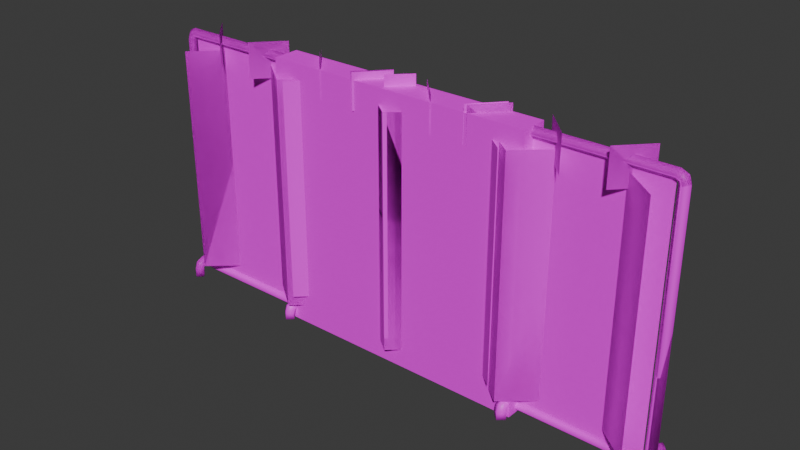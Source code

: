 # Source: curtains.blend  (saved by Blender 4.2.66; exported with 4.5.12 LTS)
import bpy
from mathutils import Matrix  # noqa: F401  (used for matrix-valued properties, if any)

bpy.ops.wm.read_factory_settings(use_empty=True)
scene = bpy.context.scene
scene.name = 'Scene'

# ---- images (referenced by path relative to the original .blend; pixels are not part of the script)
import os
ASSET_DIR = os.environ.get("B2B_ASSET_DIR", "")  # directory of the original .blend (textures are referenced by path, not embedded)
HERE = os.path.dirname(os.path.abspath(__file__))  # packed textures are extracted next to this script under _unpacked/

def load_image(name, relpath, width, height, colorspace="sRGB"):
    """Load a texture the original file referenced (path relative to the .blend, or extracted next to this script)."""
    p = next((c for c in (os.path.join(HERE, relpath), os.path.join(ASSET_DIR, relpath)) if relpath and os.path.exists(c)), "")
    if p:
        img = bpy.data.images.load(p, check_existing=True)
        img.name = name
    else:  # same state as the original file: an image datablock whose file is absent (Cycles renders it pink)
        img = bpy.data.images.new(name, width, height)
        img.source = "FILE"
        img.filepath = "//" + (relpath or name)
    img.colorspace_settings.name = colorspace
    return img
img_sheettex_png = load_image('SheetTex.png', 'SheetTex.png', 1024, 1024, 'sRGB')
img_metaltex02_png = load_image('metalTex02.png', 'metalTex02.png', 1024, 1024, 'sRGB')
img_chainlinktex00_png = load_image('ChainlinkTex00.png', 'ChainlinkTex00.png', 1024, 1024, 'sRGB')
img_chainlinktex_png = load_image('ChainlinkTex.png', 'ChainlinkTex.png', 1024, 1024, 'sRGB')
img_chainlinktex01_png = load_image('ChainlinkTex01.png', 'ChainlinkTex01.png', 1024, 1024, 'sRGB')
img_potstex_png = load_image('potsTex.png', 'potsTex.png', 1024, 1024, 'sRGB')

# ---- materials (node trees are filled in below, after node groups)
mat_sheet = bpy.data.materials.new('sheet')
mat_sheet.alpha_threshold = 0.0
mat_sheet.use_transparent_shadow = False
mat_sheet.roughness = 0.5
mat_sheet.line_color = (0.0, 0.0, 0.0, 1.0)
mat_rod = bpy.data.materials.new('rod')
mat_rod.use_transparent_shadow = False
mat_link = bpy.data.materials.new('link')
mat_link.use_transparent_shadow = False
mat_chainlink = bpy.data.materials.new('chainlink')
mat_chain = bpy.data.materials.new('chain')
mat_chain.use_transparent_shadow = False
mat_material = bpy.data.materials.new('Material')

# ---- material node trees
mat_sheet.use_nodes = True; mat_sheet.node_tree.nodes.clear()
_N = mat_sheet.node_tree.nodes; _L = mat_sheet.node_tree.links
n0 = _N.new('ShaderNodeOutputMaterial'); n0.name = 'Material Output'; n0.location = (300, 300)
n1 = _N.new('ShaderNodeBsdfPrincipled'); n1.name = 'Principled BSDF'; n1.location = (10, 300)
n1.inputs[3].default_value = 1.45
n2 = _N.new('ShaderNodeTexImage'); n2.name = 'Image Texture'; n2.location = (-280, 271)
n2.image = img_sheettex_png
_L.new(n1.outputs[0], n0.inputs[0])
_L.new(n2.outputs[0], n1.inputs[0])
n0.is_active_output = True
mat_rod.use_nodes = True; mat_rod.node_tree.nodes.clear()
_N = mat_rod.node_tree.nodes; _L = mat_rod.node_tree.links
n0 = _N.new('ShaderNodeBsdfPrincipled'); n0.name = 'Principled BSDF'; n0.location = (10, 300)
n1 = _N.new('ShaderNodeOutputMaterial'); n1.name = 'Material Output'; n1.location = (300, 300)
n2 = _N.new('ShaderNodeTexImage'); n2.name = 'Image Texture'; n2.location = (-280, 271)
n2.image = img_metaltex02_png
_L.new(n0.outputs[0], n1.inputs[0])
_L.new(n2.outputs[0], n0.inputs[0])
n1.is_active_output = True
mat_link.use_nodes = True; mat_link.node_tree.nodes.clear()
_N = mat_link.node_tree.nodes; _L = mat_link.node_tree.links
n0 = _N.new('ShaderNodeBsdfPrincipled'); n0.name = 'Principled BSDF'; n0.location = (10, 300)
n1 = _N.new('ShaderNodeOutputMaterial'); n1.name = 'Material Output'; n1.location = (300, 300)
n2 = _N.new('ShaderNodeTexImage'); n2.name = 'Image Texture'; n2.location = (-280, 271)
n2.image = img_chainlinktex00_png
_L.new(n0.outputs[0], n1.inputs[0])
_L.new(n2.outputs[0], n0.inputs[0])
n1.is_active_output = True
mat_chainlink.use_nodes = True; mat_chainlink.node_tree.nodes.clear()
_N = mat_chainlink.node_tree.nodes; _L = mat_chainlink.node_tree.links
n0 = _N.new('ShaderNodeBsdfPrincipled'); n0.name = 'Principled BSDF'; n0.location = (10, 300)
n0.inputs[2].default_value = 1.0
n0.inputs[13].default_value = 0.0
n1 = _N.new('ShaderNodeOutputMaterial'); n1.name = 'Material Output'; n1.location = (300, 300)
n2 = _N.new('ShaderNodeTexImage'); n2.name = 'Image Texture'; n2.location = (-280, 271)
n2.image = img_chainlinktex_png
_L.new(n0.outputs[0], n1.inputs[0])
_L.new(n2.outputs[0], n0.inputs[0])
n1.is_active_output = True
mat_chain.use_nodes = True; mat_chain.node_tree.nodes.clear()
_N = mat_chain.node_tree.nodes; _L = mat_chain.node_tree.links
n0 = _N.new('ShaderNodeBsdfPrincipled'); n0.name = 'Principled BSDF'; n0.location = (10, 300)
n0.inputs[2].default_value = 1.0
n0.inputs[13].default_value = 0.0
n1 = _N.new('ShaderNodeOutputMaterial'); n1.name = 'Material Output'; n1.location = (300, 300)
n2 = _N.new('ShaderNodeTexImage'); n2.name = 'Image Texture'; n2.location = (-280, 271)
n2.image = img_chainlinktex01_png
_L.new(n0.outputs[0], n1.inputs[0])
_L.new(n2.outputs[0], n0.inputs[0])
n1.is_active_output = True
mat_material.use_nodes = True; mat_material.node_tree.nodes.clear()
_N = mat_material.node_tree.nodes; _L = mat_material.node_tree.links
n0 = _N.new('ShaderNodeBsdfPrincipled'); n0.name = 'Principled BSDF'; n0.location = (10, 300)
n0.inputs[2].default_value = 1.0
n0.inputs[13].default_value = 0.0
n1 = _N.new('ShaderNodeOutputMaterial'); n1.name = 'Material Output'; n1.location = (300, 300)
n2 = _N.new('ShaderNodeTexImage'); n2.name = 'Image Texture'; n2.location = (-280, 280)
n2.image = img_potstex_png
_L.new(n0.outputs[0], n1.inputs[0])
_L.new(n2.outputs[0], n0.inputs[0])
n1.is_active_output = True

# ---- world
world_world = bpy.data.worlds.new('World'); scene.world = world_world
world_world.use_nodes = True; world_world.node_tree.nodes.clear()
_N = world_world.node_tree.nodes; _L = world_world.node_tree.links
n0 = _N.new('ShaderNodeOutputWorld'); n0.name = 'World Output'; n0.location = (300, 300)
n1 = _N.new('ShaderNodeBackground'); n1.name = 'Background'; n1.location = (10, 300)
n1.inputs[0].default_value = (0.05088, 0.05088, 0.05088, 1.0)
_L.new(n1.outputs[0], n0.inputs[0])
n0.is_active_output = True
world_world.color = (0.05088, 0.05088, 0.05088)
world_world.use_sun_shadow = False
world_world.sun_shadow_jitter_overblur = 0.0

# ---- meshes
me_curtain = bpy.data.meshes.new('curtain')
me_curtain.from_pydata([(-0.8696, 0.2244, 0.1708), (-0.8696, 1.879, 0.1708), (-1.248e-05, 0.2244, 0.1708), (-1.248e-05, 1.879, 0.1708), (-0.4348, 1.908, -0.1694), (-0.4348, 0.2525, -0.1694), (-0.9051, 1.915, 0.0006993), (-0.9419, 1.947, -0.04141), (-0.9419, 1.947, 0.04281), (-0.9737, 1.974, 0.0006996), (0.9088, 0.09391, 0.0006994), (0.5694, 1.792, 0.1011), (0.7479, 1.792, -0.09966), (0.5694, 2.054, 0.1011), (0.7479, 2.054, -0.09966), (-0.127, 2.054, -0.09115), (-0.3055, 2.054, 0.1096), (-0.127, 1.792, -0.09115), (-0.3055, 1.792, 0.1096), (0.9736, 1.974, 0.0006996), (0.9418, 1.947, 0.04281), (0.9418, 1.947, -0.04141), (0.905, 1.915, 0.0006993), (-4.142e-05, 1.919, 0.0006995), (-0.001356, 1.958, 0.04281), (-0.9089, 0.09391, 0.0006994), (-0.001356, 1.958, -0.04141), (-0.9535, 0.09391, 0.04281), (-4.142e-05, 1.999, 0.0006995), (-0.9535, 0.09391, -0.04141), (-0.9981, 0.09391, 0.0006995), (-0.9915, 1.921, 0.0006996), (-0.9089, 1.909, 0.0006993), (-0.9521, 1.912, 0.04281), (-0.9521, 1.912, -0.04141), (-0.9173, 1.999, 0.0006996), (-0.9062, 1.96, -0.04141), (-0.9, 1.92, 0.0006993), (-0.9061, 1.96, 0.04281), (0.9534, 0.09391, 0.04281), (0.9534, 0.09391, -0.04141), (0.9981, 0.09391, 0.0006995), (0.9914, 1.921, 0.0006996), (0.9088, 1.909, 0.0006993), (0.952, 1.912, 0.04281), (0.952, 1.912, -0.04141), (0.9172, 1.999, 0.0006996), (0.9062, 1.96, -0.04141), (0.8999, 1.92, 0.0006993), (0.906, 1.96, 0.04281), (-0.5864, 1.792, 0.1011), (-0.7649, 1.792, -0.09966), (-0.5864, 2.054, 0.1011), (-0.7649, 2.054, -0.09966), (0.3152, 1.792, 0.1011), (0.1367, 1.792, -0.09966), (0.3152, 2.054, 0.1011), (0.1367, 2.054, -0.09966), (0.9067, 0.08049, 0.1245), (1.001, 0.08049, 0.1245), (0.9539, 0.1092, 0.1562), (0.9539, 0.0003638, 0.09151), (1.001, 0.09351, -0.08797), (0.9539, 0.05168, -0.08189), (0.9067, 0.09351, -0.08815), (0.9539, 0.1354, -0.09915), (0.9539, 0.0464, 0.0877), (0.9067, 0.08049, -0.1238), (0.9067, 0.04362, -0.134), (1.001, 0.08049, -0.1238), (1.001, 0.04384, -0.134), (0.9539, 0.04002, -0.09081), (0.9539, 0.0536, -0.1766), (0.9539, 0.0003638, -0.1766), (0.9539, 0.0464, -0.087), (0.9539, 0.0003638, -0.09081), (0.9539, 0.0003638, 0.1773), (0.9539, 0.0536, 0.1773), (0.9539, 0.04002, 0.09151), (1.001, 0.04384, 0.1347), (0.9067, 0.04362, 0.1347), (0.9539, 0.1354, 0.09985), (0.9067, 0.09351, 0.08885), (0.9539, 0.05168, 0.08259), (1.001, 0.09351, 0.08867), (0.9539, 0.1092, -0.1555), (0.9067, 0.0003638, 0.1349), (1.001, 0.0003638, 0.1349), (0.9067, 0.0003638, -0.1342), (1.001, 0.0003638, -0.1342), (-0.9067, 0.08049, 0.1245), (-1.001, 0.08049, 0.1245), (-0.9539, 0.1092, 0.1562), (-0.9539, 0.0003638, 0.09151), (-1.001, 0.09351, -0.08797), (-0.9539, 0.05168, -0.08189), (-0.9067, 0.09351, -0.08815), (-0.9539, 0.1354, -0.09915), (-0.9539, 0.0464, 0.0877), (-0.9067, 0.08049, -0.1238), (-0.9067, 0.04362, -0.134), (-1.001, 0.08049, -0.1238), (-1.001, 0.04384, -0.134), (-0.9539, 0.04002, -0.09081), (-0.9539, 0.0536, -0.1766), (-0.9539, 0.0003638, -0.1766), (-0.9539, 0.0464, -0.087), (-0.9539, 0.0003638, -0.09081), (-0.9539, 0.0003638, 0.1773), (-0.9539, 0.0536, 0.1773), (-0.9539, 0.04002, 0.09151), (-1.001, 0.04384, 0.1347), (-0.9067, 0.04362, 0.1347), (-0.9539, 0.1354, 0.09985), (-0.9067, 0.09351, 0.08885), (-0.9539, 0.05168, 0.08259), (-1.001, 0.09351, 0.08867), (-0.9539, 0.1092, -0.1555), (-0.9067, 0.0003638, 0.1349), (-1.001, 0.0003638, 0.1349), (-0.9067, 0.0003638, -0.1342), (-1.001, 0.0003638, -0.1342), (0.8696, 0.2244, 0.1708), (0.8696, 1.879, 0.1708), (0.4348, 1.908, -0.1694), (0.4348, 0.2525, -0.1694)], [], [(20, 19, 46, 49), (22, 43, 44, 20), (26, 36, 35, 28), (22, 48, 47, 21), (6, 37, 38, 8), (12, 11, 13, 14), (17, 18, 16, 15), (10, 40, 41, 39), (21, 19, 42, 45), (39, 41, 42, 44), (22, 21, 45, 43), (26, 28, 46, 47), (6, 8, 33, 32), (7, 34, 31, 9), (27, 33, 31, 30), (6, 32, 34, 7), (25, 27, 30, 29), (22, 20, 49, 48), (8, 38, 35, 9), (6, 7, 36, 37), (31, 33, 8, 9), (32, 33, 27, 25), (34, 32, 25, 29), (31, 34, 29, 30), (35, 36, 7, 9), (37, 36, 26, 23), (38, 37, 23, 24), (35, 38, 24, 28), (42, 19, 20, 44), (43, 10, 39, 44), (45, 40, 10, 43), (42, 41, 40, 45), (46, 19, 21, 47), (48, 23, 26, 47), (49, 24, 23, 48), (46, 28, 24, 49), (51, 50, 52, 53), (55, 54, 56, 57), (87, 79, 77, 76), (58, 80, 77, 60), (61, 87, 76, 86), (81, 84, 62, 65), (66, 58, 82, 83), (83, 82, 64, 63), (66, 59, 79, 78), (66, 78, 80, 58), (59, 84, 81, 60), (62, 84, 83, 63), (72, 85, 69, 70), (68, 88, 75, 71), (74, 69, 62, 63), (74, 67, 68, 71), (66, 83, 84, 59), (72, 73, 88, 68), (114, 96, 97, 113), (65, 85, 67, 64), (71, 75, 89, 70), (75, 88, 73, 89), (77, 79, 59, 60), (81, 82, 58, 60), (74, 63, 64, 67), (89, 73, 72, 70), (67, 85, 72, 68), (74, 71, 70, 69), (69, 85, 65, 62), (77, 80, 86, 76), (80, 78, 61, 86), (78, 79, 87, 61), (119, 108, 109, 111), (90, 92, 109, 112), (93, 118, 108, 119), (113, 97, 94, 116), (98, 115, 114, 90), (115, 95, 96, 114), (98, 110, 111, 91), (98, 90, 112, 110), (91, 92, 113, 116), (94, 95, 115, 116), (104, 102, 101, 117), (100, 103, 107, 120), (106, 95, 94, 101), (106, 103, 100, 99), (98, 91, 116, 115), (104, 100, 120, 105), (97, 96, 99, 117), (103, 102, 121, 107), (107, 121, 105, 120), (109, 92, 91, 111), (113, 92, 90, 114), (106, 99, 96, 95), (121, 102, 104, 105), (99, 100, 104, 117), (106, 101, 102, 103), (101, 94, 97, 117), (109, 108, 118, 112), (112, 118, 93, 110), (110, 93, 119, 111), (81, 65, 64, 82), (4, 1, 0, 5), (2, 3, 4, 5), (125, 122, 123, 124), (3, 2, 125, 124)])
me_curtain.polygons.foreach_set('use_smooth', [1, 1, 1, 1, 1, 0, 0, 1, 1, 1, 1, 1, 1, 1, 1, 1, 1, 1, 1, 1, 1, 1, 1, 1, 1, 1, 1, 1, 1, 1, 1, 1, 1, 1, 1, 1, 0, 0, 1, 1, 1, 1, 1, 1, 1, 1, 1, 1, 1, 1, 1, 1, 1, 1, 1, 1, 1, 1, 1, 1, 1, 1, 1, 1, 1, 1, 1, 1, 1, 1, 1, 1, 1, 1, 1, 1, 1, 1, 1, 1, 1, 1, 1, 1, 1, 1, 1, 1, 1, 1, 1, 1, 1, 1, 1, 1, 1, 1, 0, 0, 0, 0])
me_curtain.polygons.foreach_set('material_index', [1, 1, 1, 1, 1, 2, 2, 1, 1, 1, 1, 1, 1, 1, 1, 1, 1, 1, 1, 1, 1, 1, 1, 1, 1, 1, 1, 1, 1, 1, 1, 1, 1, 1, 1, 1, 2, 2, 1, 1, 1, 1, 1, 1, 1, 1, 1, 1, 1, 1, 1, 1, 1, 1, 1, 1, 1, 1, 1, 1, 1, 1, 1, 1, 1, 1, 1, 1, 1, 1, 1, 1, 1, 1, 1, 1, 1, 1, 1, 1, 1, 1, 1, 1, 1, 1, 1, 1, 1, 1, 1, 1, 1, 1, 1, 1, 1, 1, 0, 0, 0, 0])
_uv = me_curtain.uv_layers.new(name='UVMap')
_uv.uv.foreach_set('vector', [0.3446, -0.4954, 0.4903, -0.4954, 0.4903, -0.4516, 0.3232, -0.458, 0.1198, -0.4942, 0.1175, -0.5036, 0.3198, -0.5327, 0.3446, -0.4954, 0.6849, 0.5012, 0.6572, 1.458, 0.4903, 1.451, 0.4903, 0.4998, 0.8608, -0.4941, 0.8607, -0.4851, 0.6572, -0.4581, 0.636, -0.4954, 0.1197, 1.494, 0.1198, 1.485, 0.3231, 1.458, 0.3446, 1.495, 0.0001, 0.9999, 9.96e-05, 0.0001, 0.9999, 0.0001005, 0.9999, 0.9999, 0.0001, 0.9999, 9.96e-05, 0.0001, 0.9999, 0.0001005, 0.9999, 0.9999, 0.3557, 0.1951, 0.3557, 0.1352, 0.5305, 0.1352, 0.5305, 0.1951, 0.636, -0.4954, 0.4903, -0.4954, 0.4903, -0.5386, 0.6611, -0.5329, 0.2938, -2.639, 0.4902, -2.639, 0.4903, -0.5386, 0.3198, -0.5327, 0.8608, -0.4941, 0.636, -0.4954, 0.6611, -0.5329, 0.8631, -0.5036, 0.6849, 0.5012, 0.4903, 0.4998, 0.4903, -0.4516, 0.6572, -0.4581, 0.1197, 1.494, 0.3446, 1.495, 0.3197, 1.532, 0.1174, 1.503, 0.636, 1.495, 0.6611, 1.533, 0.4903, 1.538, 0.4903, 1.495, 0.2937, 3.639, 0.3197, 1.532, 0.4903, 1.538, 0.4901, 3.639, 0.8609, 1.494, 0.8631, 1.503, 0.6611, 1.533, 0.636, 1.495, 0.3557, 0.1954, 0.5305, 0.1954, 0.5305, 0.2553, 0.3557, 0.2553, 0.1198, -0.4942, 0.3446, -0.4954, 0.3232, -0.458, 0.1199, -0.4851, 0.3446, 1.495, 0.3231, 1.458, 0.4903, 1.451, 0.4903, 1.495, 0.8609, 1.494, 0.636, 1.495, 0.6572, 1.458, 0.8608, 1.485, 0.4903, 1.538, 0.3197, 1.532, 0.3446, 1.495, 0.4903, 1.495, 0.1174, 1.503, 0.3197, 1.532, 0.2937, 3.639, 0.09663, 3.639, 0.6611, 1.533, 0.8631, 1.503, 0.8836, 3.639, 0.6865, 3.639, 0.4903, 1.538, 0.6611, 1.533, 0.6865, 3.639, 0.4901, 3.639, 0.4903, 1.451, 0.6572, 1.458, 0.636, 1.495, 0.4903, 1.495, 0.8608, 1.485, 0.6572, 1.458, 0.6849, 0.5012, 0.8761, 0.4998, 0.3231, 1.458, 0.1198, 1.485, 0.1045, 0.4998, 0.2957, 0.5012, 0.4903, 1.451, 0.3231, 1.458, 0.2957, 0.5012, 0.4903, 0.4998, 0.4903, -0.5386, 0.4903, -0.4954, 0.3446, -0.4954, 0.3198, -0.5327, 0.1175, -0.5036, 0.09673, -2.639, 0.2938, -2.639, 0.3198, -0.5327, 0.6611, -0.5329, 0.6865, -2.639, 0.8836, -2.639, 0.8631, -0.5036, 0.4903, -0.5386, 0.4902, -2.639, 0.6865, -2.639, 0.6611, -0.5329, 0.4903, -0.4516, 0.4903, -0.4954, 0.636, -0.4954, 0.6572, -0.4581, 0.8607, -0.4851, 0.8761, 0.4998, 0.6849, 0.5012, 0.6572, -0.4581, 0.3232, -0.458, 0.2957, 0.5012, 0.1045, 0.4998, 0.1199, -0.4851, 0.4903, -0.4516, 0.4903, 0.4998, 0.2957, 0.5012, 0.3232, -0.458, 0.0001, 0.9999, 9.96e-05, 0.0001, 0.9999, 0.0001005, 0.9999, 0.9999, 0.0001, 0.9999, 9.96e-05, 0.0001, 0.9999, 0.0001005, 0.9999, 0.9999, 0.1148, 0.6972, 0.1493, 0.617, 0.2479, 0.6313, 0.2486, 0.7355, 0.3273, 0.5561, 0.3463, 0.6159, 0.2479, 0.6313, 0.2473, 0.5595, 0.7014, 0.7377, 0.8039, 0.735, 0.8028, 0.8364, 0.7014, 0.8402, 0.2468, 0.4924, 0.1589, 0.499, 0.1608, 0.2329, 0.245, 0.2377, 0.4462, 0.5369, 0.3273, 0.5561, 0.3347, 0.498, 0.4441, 0.5231, 0.4441, 0.5231, 0.3347, 0.498, 0.329, 0.2315, 0.4416, 0.2032, 0.04806, 0.5399, 0.1673, 0.5573, 0.1493, 0.617, 0.04461, 0.5544, 0.4462, 0.5369, 0.4498, 0.5513, 0.3463, 0.6159, 0.3273, 0.5561, 0.1673, 0.5573, 0.1589, 0.499, 0.2468, 0.4924, 0.2473, 0.5595, 0.1608, 0.2329, 0.1589, 0.499, 0.04994, 0.5261, 0.04788, 0.206, 0.244, 0.1013, 0.2445, 0.1718, 0.167, 0.1752, 0.1483, 0.1163, 0.3401, 0.1146, 0.3728, 0.03591, 0.4879, 0.1013, 0.4462, 0.1747, 0.04613, 0.1921, 0.167, 0.1752, 0.1608, 0.2329, 0.04788, 0.206, 0.4432, 0.1893, 0.3221, 0.1741, 0.3401, 0.1146, 0.4462, 0.1747, 0.04806, 0.5399, 0.04994, 0.5261, 0.1589, 0.499, 0.1673, 0.5573, 0.244, 0.1013, 0.2433, 0.0001628, 0.3728, 0.03591, 0.3401, 0.1146, 0.6537, 0.5044, 0.6572, 0.2381, 0.7467, 0.2457, 0.736, 0.5001, 0.245, 0.2377, 0.2445, 0.1718, 0.3221, 0.1741, 0.329, 0.2315, 0.04289, 0.1776, 0.0001626, 0.1048, 0.1143, 0.03778, 0.1483, 0.1163, 0.4957, 0.8375, 0.4957, 0.735, 0.5971, 0.7388, 0.5983, 0.8402, 0.2479, 0.6313, 0.1493, 0.617, 0.1673, 0.5573, 0.2473, 0.5595, 0.2468, 0.4924, 0.3347, 0.498, 0.3273, 0.5561, 0.2473, 0.5595, 0.4432, 0.1893, 0.4416, 0.2032, 0.329, 0.2315, 0.3221, 0.1741, 0.1143, 0.03778, 0.2433, 0.0001628, 0.244, 0.1013, 0.1483, 0.1163, 0.3221, 0.1741, 0.2445, 0.1718, 0.244, 0.1013, 0.3401, 0.1146, 0.04613, 0.1921, 0.04289, 0.1776, 0.1483, 0.1163, 0.167, 0.1752, 0.167, 0.1752, 0.2445, 0.1718, 0.245, 0.2377, 0.1608, 0.2329, 0.2479, 0.6313, 0.3463, 0.6159, 0.3819, 0.6952, 0.2486, 0.7355, 0.3463, 0.6159, 0.4498, 0.5513, 0.4954, 0.6237, 0.3819, 0.6952, 0.04461, 0.5544, 0.1493, 0.617, 0.1148, 0.6972, 0.0001627, 0.6275, 0.8603, 0.7018, 0.7306, 0.7346, 0.7335, 0.6346, 0.8293, 0.6232, 0.6592, 0.5605, 0.7352, 0.5652, 0.7335, 0.6346, 0.6396, 0.6178, 0.7011, 0.8375, 0.5986, 0.8402, 0.5998, 0.7388, 0.7011, 0.735, 0.736, 0.5001, 0.7467, 0.2457, 0.8316, 0.2424, 0.8228, 0.5079, 0.5439, 0.5407, 0.546, 0.5274, 0.6537, 0.5044, 0.6592, 0.5605, 0.546, 0.5274, 0.5423, 0.2071, 0.6572, 0.2381, 0.6537, 0.5044, 0.9307, 0.5514, 0.9335, 0.5657, 0.8293, 0.6232, 0.8133, 0.5647, 0.5439, 0.5407, 0.6592, 0.5605, 0.6396, 0.6178, 0.5402, 0.5546, 0.8133, 0.5647, 0.7352, 0.5652, 0.736, 0.5001, 0.8228, 0.5079, 0.8316, 0.2424, 0.947, 0.2187, 0.9293, 0.5379, 0.8228, 0.5079, 0.7495, 0.1052, 0.8477, 0.1234, 0.8268, 0.1833, 0.7477, 0.178, 0.6489, 0.1166, 0.538, 0.1774, 0.4957, 0.1003, 0.6166, 0.0341, 0.9493, 0.2046, 0.947, 0.2187, 0.8316, 0.2424, 0.8268, 0.1833, 0.5409, 0.1926, 0.538, 0.1774, 0.6489, 0.1166, 0.6661, 0.1787, 0.9307, 0.5514, 0.8133, 0.5647, 0.8228, 0.5079, 0.9293, 0.5379, 0.7495, 0.1052, 0.6489, 0.1166, 0.6166, 0.0341, 0.7529, 0.0001628, 0.7467, 0.2457, 0.6572, 0.2381, 0.6661, 0.1787, 0.7477, 0.178, 0.9531, 0.1899, 0.8477, 0.1234, 0.8853, 0.0436, 0.9998, 0.1168, 0.0001629, 0.8384, 0.0001629, 0.7358, 0.1015, 0.7397, 0.1027, 0.8411, 0.7335, 0.6346, 0.7352, 0.5652, 0.8133, 0.5647, 0.8293, 0.6232, 0.736, 0.5001, 0.7352, 0.5652, 0.6592, 0.5605, 0.6537, 0.5044, 0.5409, 0.1926, 0.6661, 0.1787, 0.6572, 0.2381, 0.5423, 0.2071, 0.8853, 0.0436, 0.8477, 0.1234, 0.7495, 0.1052, 0.7529, 0.0001628, 0.6661, 0.1787, 0.6489, 0.1166, 0.7495, 0.1052, 0.7477, 0.178, 0.9493, 0.2046, 0.8268, 0.1833, 0.8477, 0.1234, 0.9531, 0.1899, 0.8268, 0.1833, 0.8316, 0.2424, 0.7467, 0.2457, 0.7477, 0.178, 0.7335, 0.6346, 0.7306, 0.7346, 0.6041, 0.6934, 0.6396, 0.6178, 0.6396, 0.6178, 0.6041, 0.6934, 0.4957, 0.6237, 0.5402, 0.5546, 0.9335, 0.5657, 0.974, 0.6383, 0.8603, 0.7018, 0.8293, 0.6232, 0.2468, 0.4924, 0.245, 0.2377, 0.329, 0.2315, 0.3347, 0.498, 0.2476, 0.9985, -0.002346, 0.9985, -0.002346, 0.001188, 0.2476, 0.001188, 0.4976, 0.001188, 0.4976, 0.9985, 0.2476, 0.9985, 0.2476, 0.001188, 0.7475, 0.001188, 0.9975, 0.001188, 0.9975, 0.9985, 0.7475, 0.9985, 0.4976, 0.9985, 0.4976, 0.001188, 0.7475, 0.001188, 0.7475, 0.9985])
me_curtain.materials.append(mat_sheet)
me_curtain.materials.append(mat_rod)
me_curtain.materials.append(mat_link)
me_curtain.update()
me_curtain_big = bpy.data.meshes.new('curtain.big')
me_curtain_big.from_pydata([(-1.847, 0.1319, 0.171), (-1.847, 1.88, 0.171), (-0.926, 0.1319, 0.171), (-0.926, 1.88, 0.171), (-1.386, 1.908, -0.1693), (-1.386, 0.16, -0.1693), (-1.942, 1.947, -0.04123), (-1.942, 1.947, 0.04299), (-1.972, 1.975, 0.0008813), (-0.3232, 1.793, 0.1012), (-0.1342, 1.793, -0.09947), (-0.3232, 2.055, 0.1012), (-0.1342, 2.055, -0.09947), (-1.06, 2.055, -0.09097), (-1.249, 2.055, 0.1097), (-1.06, 1.793, -0.09097), (-1.249, 1.793, 0.1097), (-0.9261, 1.92, 0.0008812), (-0.9275, 1.958, 0.04299), (-1.911, 0.1114, 0.0008811), (-0.9275, 1.958, -0.04123), (-1.953, 0.1114, 0.04299), (-0.9261, 1.999, 0.0008812), (-1.953, 0.1114, -0.04123), (-1.995, 0.1114, 0.0008812), (-1.989, 1.922, 0.0008813), (-1.911, 1.909, 0.000881), (-1.952, 1.913, 0.04299), (-1.952, 1.913, -0.04123), (-1.919, 1.999, 0.0008813), (-1.909, 1.96, -0.04123), (-1.903, 1.92, 0.000881), (-1.909, 1.96, 0.04299), (1.847, 0.1319, 0.171), (1.847, 1.88, 0.171), (0.926, 0.1319, 0.171), (0.926, 1.88, 0.171), (-1.547, 1.793, 0.1012), (-1.736, 1.793, -0.09947), (-1.547, 2.055, 0.1012), (-1.736, 2.055, -0.09947), (-0.5924, 1.793, 0.1012), (-0.7813, 1.793, -0.09947), (-0.5924, 2.055, 0.1012), (-0.7813, 2.055, -0.09947), (-1.909, 0.098, 0.1246), (-1.998, 0.098, 0.1246), (-1.954, 0.1267, 0.1563), (-1.954, -0.0009363, 0.09169), (-1.998, 0.111, -0.08779), (-1.954, 0.0692, -0.08171), (-1.909, 0.111, -0.08797), (-1.954, 0.1529, -0.09897), (-1.909, 0.098, -0.1236), (-1.909, 0.06113, -0.1338), (-1.998, 0.098, -0.1236), (-1.998, 0.06136, -0.1338), (-1.954, 0.05753, -0.09063), (-1.954, 0.07111, -0.1764), (-1.954, -0.0009363, -0.1764), (-1.954, -0.0009363, -0.09063), (-1.954, -0.0009363, 0.1775), (-1.954, 0.07111, 0.1775), (-1.954, 0.05753, 0.09169), (-1.998, 0.06136, 0.1349), (-1.909, 0.06113, 0.1349), (-1.954, 0.1529, 0.1), (-1.909, 0.111, 0.08903), (-1.954, 0.0692, 0.08277), (-1.998, 0.111, 0.08885), (-1.954, 0.1267, -0.1553), (-1.909, -0.0009363, 0.1351), (-1.998, -0.0009363, 0.1351), (-1.909, -0.0009363, -0.134), (-1.998, -0.0009363, -0.134), (1.386, 1.908, -0.1693), (1.386, 0.16, -0.1693), (-0.4657, 1.908, -0.1693), (-0.4657, 0.16, -0.1693), (0.0, 1.92, 0.000881), (0.0, 1.999, 0.0008813), (0.0, 1.96, 0.04299), (0.0, 1.96, -0.04123), (0.0, 0.132, 0.1696), (0.0, 1.88, 0.1696), (1.942, 1.947, -0.04123), (1.942, 1.947, 0.04299), (1.972, 1.975, 0.0008813), (0.3232, 1.793, 0.1012), (0.1342, 1.793, -0.09947), (0.3232, 2.055, 0.1012), (0.1342, 2.055, -0.09947), (1.06, 2.055, -0.09097), (1.249, 2.055, 0.1097), (1.06, 1.793, -0.09097), (1.249, 1.793, 0.1097), (0.9261, 1.92, 0.0008812), (0.9275, 1.958, 0.04299), (1.911, 0.1114, 0.0008811), (0.9275, 1.958, -0.04123), (1.953, 0.1114, 0.04299), (0.9261, 1.999, 0.0008812), (1.953, 0.1114, -0.04123), (1.995, 0.1114, 0.0008812), (1.989, 1.922, 0.0008813), (1.911, 1.909, 0.000881), (1.952, 1.913, 0.04299), (1.952, 1.913, -0.04123), (1.919, 1.999, 0.0008813), (1.909, 1.96, -0.04123), (1.903, 1.92, 0.000881), (1.909, 1.96, 0.04299), (1.547, 1.793, 0.1012), (1.736, 1.793, -0.09947), (1.547, 2.055, 0.1012), (1.736, 2.055, -0.09947), (0.5924, 1.793, 0.1012), (0.7813, 1.793, -0.09947), (0.5924, 2.055, 0.1012), (0.7813, 2.055, -0.09947), (1.909, 0.098, 0.1246), (1.998, 0.098, 0.1246), (1.954, 0.1267, 0.1563), (1.954, -0.0009363, 0.09169), (1.998, 0.111, -0.08779), (1.954, 0.0692, -0.08171), (1.909, 0.111, -0.08797), (1.954, 0.1529, -0.09897), (1.954, 0.06391, 0.08788), (1.909, 0.098, -0.1236), (1.909, 0.06113, -0.1338), (1.998, 0.098, -0.1236), (1.998, 0.06136, -0.1338), (1.954, 0.05753, -0.09063), (1.954, 0.07111, -0.1764), (1.954, -0.0009363, -0.1764), (1.954, -0.0009363, -0.09063), (1.954, -0.0009363, 0.1775), (1.954, 0.07111, 0.1775), (1.998, 0.06136, 0.1349), (1.909, 0.06113, 0.1349), (1.954, 0.1529, 0.1), (1.909, 0.111, 0.08903), (1.998, 0.111, 0.08885), (1.954, 0.1267, -0.1553), (1.909, -0.0009363, 0.1351), (1.998, -0.0009363, 0.1351), (1.909, -0.0009363, -0.134), (1.998, -0.0009363, -0.134), (0.4657, 1.908, -0.1693), (0.4657, 0.16, -0.1693)], [], [(20, 30, 29, 22), (26, 31, 32, 7), (10, 9, 11, 12), (15, 16, 14, 13), (99, 101, 108, 109), (26, 7, 27), (6, 28, 25, 8), (21, 27, 25, 24), (26, 28, 6), (19, 21, 24, 23), (7, 32, 29, 8), (26, 6, 30, 31), (25, 27, 7, 8), (26, 27, 21, 19), (28, 26, 19, 23), (25, 28, 23, 24), (29, 30, 6, 8), (31, 30, 20, 17), (32, 31, 17, 18), (29, 32, 18, 22), (79, 17, 20, 82), (81, 18, 17, 79), (80, 22, 18, 81), (38, 37, 39, 40), (42, 41, 43, 44), (67, 51, 52, 66), (72, 61, 62, 64), (45, 47, 62, 65), (48, 71, 61, 72), (66, 52, 49, 69), (68, 67, 45), (68, 50, 51, 67), (68, 63, 64, 46), (68, 45, 65, 63), (46, 47, 66, 69), (49, 50, 68, 69), (58, 56, 55, 70), (54, 57, 60, 73), (57, 50, 49, 55), (57, 54, 53), (68, 46, 69), (58, 54, 73, 59), (52, 51, 53, 70), (57, 56, 74, 60), (60, 74, 59, 73), (62, 47, 46, 64), (66, 47, 45, 67), (57, 53, 51, 50), (74, 56, 58, 59), (53, 54, 58, 70), (57, 55, 56), (55, 49, 52, 70), (62, 61, 71, 65), (65, 71, 48, 63), (63, 48, 72, 64), (4, 1, 0, 5), (2, 3, 4, 5), (105, 106, 86), (3, 2, 78, 77), (78, 83, 84, 77), (20, 22, 80, 82), (89, 91, 90, 88), (105, 86, 111, 110), (94, 92, 93, 95), (85, 87, 104, 107), (100, 103, 104, 106), (105, 85, 107), (98, 102, 103, 100), (86, 87, 108, 111), (105, 110, 109, 85), (104, 87, 86, 106), (105, 98, 100, 106), (107, 102, 98, 105), (104, 103, 102, 107), (108, 87, 85, 109), (110, 96, 99, 109), (111, 97, 96, 110), (108, 101, 97, 111), (79, 82, 99, 96), (81, 79, 96, 97), (80, 81, 97, 101), (113, 115, 114, 112), (117, 119, 118, 116), (142, 141, 127, 126), (146, 139, 138, 137), (120, 140, 138, 122), (123, 146, 137, 145), (141, 143, 124, 127), (128, 120, 142), (128, 142, 126, 125), (128, 121, 139), (128, 140, 120), (121, 143, 141, 122), (124, 143, 128, 125), (134, 144, 131, 132), (130, 147, 136, 133), (133, 131, 124, 125), (133, 129, 130), (128, 143, 121), (134, 135, 147, 130), (127, 144, 129, 126), (133, 136, 148, 132), (136, 147, 135, 148), (138, 139, 121, 122), (141, 142, 120, 122), (133, 125, 126, 129), (148, 135, 134, 132), (129, 144, 134, 130), (133, 132, 131), (131, 144, 127, 124), (138, 140, 145, 137), (140, 128, 123, 145), (128, 139, 146, 123), (75, 76, 33, 34), (35, 76, 75, 36), (36, 149, 150, 35), (150, 149, 84, 83), (99, 82, 80, 101)])
me_curtain_big.polygons.foreach_set('use_smooth', [1, 1, 0, 0, 1, 1, 1, 1, 1, 1, 1, 1, 1, 1, 1, 1, 1, 1, 1, 1, 1, 1, 1, 0, 0, 1, 1, 1, 1, 1, 1, 1, 1, 1, 1, 1, 1, 1, 1, 1, 1, 1, 1, 1, 1, 1, 1, 1, 1, 1, 1, 1, 1, 1, 1, 0, 0, 1, 0, 0, 1, 0, 1, 0, 1, 1, 1, 1, 1, 1, 1, 1, 1, 1, 1, 1, 1, 1, 1, 1, 1, 0, 0, 1, 1, 1, 1, 1, 1, 1, 1, 1, 1, 1, 1, 1, 1, 1, 1, 1, 1, 1, 1, 1, 1, 1, 1, 1, 1, 1, 1, 1, 1, 0, 0, 0, 0, 1])
me_curtain_big.polygons.foreach_set('material_index', [1, 1, 2, 2, 1, 1, 1, 1, 1, 1, 1, 1, 1, 1, 1, 1, 1, 1, 1, 1, 1, 1, 1, 2, 2, 1, 1, 1, 1, 1, 1, 1, 1, 1, 1, 1, 1, 1, 1, 1, 1, 1, 1, 1, 1, 1, 1, 1, 1, 1, 1, 1, 1, 1, 1, 0, 0, 1, 0, 0, 1, 2, 1, 2, 1, 1, 1, 1, 1, 1, 1, 1, 1, 1, 1, 1, 1, 1, 1, 1, 1, 2, 2, 1, 1, 1, 1, 1, 1, 1, 1, 1, 1, 1, 1, 1, 1, 1, 1, 1, 1, 1, 1, 1, 1, 1, 1, 1, 1, 1, 1, 1, 1, 0, 0, 0, 0, 1])
_uv = me_curtain_big.uv_layers.new(name='UVMap')
_uv.uv.foreach_set('vector', [0.6849, 0.5012, 0.6572, 1.458, 0.4903, 1.451, 0.4903, 0.4998, 0.1197, 1.494, 0.1198, 1.485, 0.3231, 1.458, 0.3446, 1.495, 0.0001, 0.9999, 9.96e-05, 0.0001, 0.9999, 0.0001005, 0.9999, 0.9999, 0.0001, 0.9999, 9.96e-05, 0.0001, 0.9999, 0.0001005, 0.9999, 0.9999, 0.6849, 0.5012, 0.4903, 0.4998, 0.4903, 1.451, 0.6572, 1.458, 0.1197, 1.494, 0.3446, 1.495, 0.3197, 1.532, 0.636, 1.495, 0.6611, 1.533, 0.4903, 1.538, 0.4903, 1.495, 0.2937, 3.639, 0.3197, 1.532, 0.4903, 1.538, 0.4901, 3.639, 0.8631, 1.503, 0.6611, 1.533, 0.636, 1.495, 0.3557, 0.1954, 0.5305, 0.1954, 0.5305, 0.2553, 0.3557, 0.2553, 0.3446, 1.495, 0.3231, 1.458, 0.4903, 1.451, 0.4903, 1.495, 0.8609, 1.494, 0.636, 1.495, 0.6572, 1.458, 0.8608, 1.485, 0.4903, 1.538, 0.3197, 1.532, 0.3446, 1.495, 0.4903, 1.495, 0.1174, 1.503, 0.3197, 1.532, 0.2937, 3.639, 0.09663, 3.639, 0.6611, 1.533, 0.8631, 1.503, 0.8836, 3.639, 0.6865, 3.639, 0.4903, 1.538, 0.6611, 1.533, 0.6865, 3.639, 0.4901, 3.639, 0.4903, 1.451, 0.6572, 1.458, 0.636, 1.495, 0.4903, 1.495, 0.8608, 1.485, 0.6572, 1.458, 0.6849, 0.5012, 0.8761, 0.4998, 0.3231, 1.458, 0.1198, 1.485, 0.1045, 0.4998, 0.2957, 0.5012, 0.4903, 1.451, 0.3231, 1.458, 0.2957, 0.5012, 0.4903, 0.4998, 0.8607, -0.4831, 0.8761, 0.4998, 0.6849, 0.5012, 0.6573, -0.4562, 0.3231, -0.456, 0.2957, 0.5012, 0.1045, 0.4998, 0.1198, -0.4831, 0.4903, -0.4497, 0.4903, 0.4998, 0.2957, 0.5012, 0.3231, -0.456, 0.0001, 0.9999, 9.96e-05, 0.0001, 0.9999, 0.0001005, 0.9999, 0.9999, 0.0001, 0.9999, 9.96e-05, 0.0001, 0.9999, 0.0001005, 0.9999, 0.9999, 0.6537, 0.5044, 0.6572, 0.2381, 0.7467, 0.2457, 0.736, 0.5001, 0.8603, 0.7018, 0.7306, 0.7346, 0.7335, 0.6346, 0.8293, 0.6232, 0.6592, 0.5605, 0.7352, 0.5652, 0.7335, 0.6346, 0.6396, 0.6178, 0.7011, 0.8375, 0.5986, 0.8402, 0.5998, 0.7388, 0.7011, 0.735, 0.736, 0.5001, 0.7467, 0.2457, 0.8316, 0.2424, 0.8228, 0.5079, 0.546, 0.5274, 0.6537, 0.5044, 0.6592, 0.5605, 0.546, 0.5274, 0.5423, 0.2071, 0.6572, 0.2381, 0.6537, 0.5044, 0.9307, 0.5514, 0.9335, 0.5657, 0.8293, 0.6232, 0.8133, 0.5647, 0.5439, 0.5407, 0.6592, 0.5605, 0.6396, 0.6178, 0.5402, 0.5546, 0.8133, 0.5647, 0.7352, 0.5652, 0.736, 0.5001, 0.8228, 0.5079, 0.8316, 0.2424, 0.947, 0.2187, 0.9293, 0.5379, 0.8228, 0.5079, 0.7495, 0.1052, 0.8477, 0.1234, 0.8268, 0.1833, 0.7477, 0.178, 0.6489, 0.1166, 0.538, 0.1774, 0.4957, 0.1003, 0.6166, 0.0341, 0.9493, 0.2046, 0.947, 0.2187, 0.8316, 0.2424, 0.8268, 0.1833, 0.538, 0.1774, 0.6489, 0.1166, 0.6661, 0.1787, 0.9307, 0.5514, 0.8133, 0.5647, 0.8228, 0.5079, 0.7495, 0.1052, 0.6489, 0.1166, 0.6166, 0.0341, 0.7529, 0.0001628, 0.7467, 0.2457, 0.6572, 0.2381, 0.6661, 0.1787, 0.7477, 0.178, 0.9531, 0.1899, 0.8477, 0.1234, 0.8853, 0.0436, 0.9998, 0.1168, 0.0001629, 0.8384, 0.0001629, 0.7358, 0.1015, 0.7397, 0.1027, 0.8411, 0.7335, 0.6346, 0.7352, 0.5652, 0.8133, 0.5647, 0.8293, 0.6232, 0.736, 0.5001, 0.7352, 0.5652, 0.6592, 0.5605, 0.6537, 0.5044, 0.5409, 0.1926, 0.6661, 0.1787, 0.6572, 0.2381, 0.5423, 0.2071, 0.8853, 0.0436, 0.8477, 0.1234, 0.7495, 0.1052, 0.7529, 0.0001628, 0.6661, 0.1787, 0.6489, 0.1166, 0.7495, 0.1052, 0.7477, 0.178, 0.9493, 0.2046, 0.8268, 0.1833, 0.8477, 0.1234, 0.8268, 0.1833, 0.8316, 0.2424, 0.7467, 0.2457, 0.7477, 0.178, 0.7335, 0.6346, 0.7306, 0.7346, 0.6041, 0.6934, 0.6396, 0.6178, 0.6396, 0.6178, 0.6041, 0.6934, 0.4957, 0.6237, 0.5402, 0.5546, 0.9335, 0.5657, 0.974, 0.6383, 0.8603, 0.7018, 0.8293, 0.6232, 1.251, 0.9998, 1.5, 0.9998, 1.5, 0.00166, 1.251, 0.00166, 1.001, 0.00166, 1.001, 0.9998, 1.251, 0.9998, 1.251, 0.00166, 0.1174, 1.503, 0.3197, 1.532, 0.3446, 1.495, 1.001, 0.9998, 1.001, 0.00166, 0.7522, 0.00166, 0.7522, 0.9998, 0.7522, 0.00166, 0.5, 0.00166, 0.5, 0.9998, 0.7522, 0.9998, 0.6849, 0.5012, 0.4903, 0.4998, 0.4903, -0.4497, 0.6573, -0.4562, 0.0001, 0.9999, 0.9999, 0.9999, 0.9999, 0.0001005, 9.96e-05, 0.0001, 0.1197, 1.494, 0.3446, 1.495, 0.3231, 1.458, 0.1198, 1.485, 0.0001, 0.9999, 0.9999, 0.9999, 0.9999, 0.0001005, 9.96e-05, 0.0001, 0.636, 1.495, 0.4903, 1.495, 0.4903, 1.538, 0.6611, 1.533, 0.2937, 3.639, 0.4901, 3.639, 0.4903, 1.538, 0.3197, 1.532, 0.8609, 1.494, 0.636, 1.495, 0.6611, 1.533, 0.3557, 0.1954, 0.3557, 0.2553, 0.5305, 0.2553, 0.5305, 0.1954, 0.3446, 1.495, 0.4903, 1.495, 0.4903, 1.451, 0.3231, 1.458, 0.8609, 1.494, 0.8608, 1.485, 0.6572, 1.458, 0.636, 1.495, 0.4903, 1.538, 0.4903, 1.495, 0.3446, 1.495, 0.3197, 1.532, 0.1174, 1.503, 0.09663, 3.639, 0.2937, 3.639, 0.3197, 1.532, 0.6611, 1.533, 0.6865, 3.639, 0.8836, 3.639, 0.8631, 1.503, 0.4903, 1.538, 0.4901, 3.639, 0.6865, 3.639, 0.6611, 1.533, 0.4903, 1.451, 0.4903, 1.495, 0.636, 1.495, 0.6572, 1.458, 0.8608, 1.485, 0.8761, 0.4998, 0.6849, 0.5012, 0.6572, 1.458, 0.3231, 1.458, 0.2957, 0.5012, 0.1045, 0.4998, 0.1198, 1.485, 0.4903, 1.451, 0.4903, 0.4998, 0.2957, 0.5012, 0.3231, 1.458, 0.8607, -0.4831, 0.6573, -0.4562, 0.6849, 0.5012, 0.8761, 0.4998, 0.3231, -0.456, 0.1198, -0.4831, 0.1045, 0.4998, 0.2957, 0.5012, 0.4903, -0.4497, 0.3231, -0.456, 0.2957, 0.5012, 0.4903, 0.4998, 0.0001, 0.9999, 0.9999, 0.9999, 0.9999, 0.0001005, 9.96e-05, 0.0001, 0.0001, 0.9999, 0.9999, 0.9999, 0.9999, 0.0001005, 9.96e-05, 0.0001, 0.6537, 0.5044, 0.736, 0.5001, 0.7467, 0.2457, 0.6572, 0.2381, 0.8603, 0.7018, 0.8293, 0.6232, 0.7335, 0.6346, 0.7306, 0.7346, 0.6592, 0.5605, 0.6396, 0.6178, 0.7335, 0.6346, 0.7352, 0.5652, 0.7011, 0.8375, 0.7011, 0.735, 0.5998, 0.7388, 0.5986, 0.8402, 0.736, 0.5001, 0.8228, 0.5079, 0.8316, 0.2424, 0.7467, 0.2457, 0.5439, 0.5407, 0.6592, 0.5605, 0.6537, 0.5044, 0.546, 0.5274, 0.6537, 0.5044, 0.6572, 0.2381, 0.5423, 0.2071, 0.9307, 0.5514, 0.8133, 0.5647, 0.8293, 0.6232, 0.5402, 0.5546, 0.6396, 0.6178, 0.6592, 0.5605, 0.8133, 0.5647, 0.8228, 0.5079, 0.736, 0.5001, 0.7352, 0.5652, 0.8316, 0.2424, 0.8228, 0.5079, 0.9293, 0.5379, 0.947, 0.2187, 0.7495, 0.1052, 0.7477, 0.178, 0.8268, 0.1833, 0.8477, 0.1234, 0.6489, 0.1166, 0.6166, 0.0341, 0.4957, 0.1003, 0.538, 0.1774, 0.9493, 0.2046, 0.8268, 0.1833, 0.8316, 0.2424, 0.947, 0.2187, 0.5409, 0.1926, 0.6661, 0.1787, 0.6489, 0.1166, 0.9293, 0.5379, 0.8228, 0.5079, 0.8133, 0.5647, 0.7495, 0.1052, 0.7529, 0.0001628, 0.6166, 0.0341, 0.6489, 0.1166, 0.7467, 0.2457, 0.7477, 0.178, 0.6661, 0.1787, 0.6572, 0.2381, 0.9531, 0.1899, 0.9998, 0.1168, 0.8853, 0.0436, 0.8477, 0.1234, 0.0001629, 0.8384, 0.1027, 0.8411, 0.1015, 0.7397, 0.0001629, 0.7358, 0.7335, 0.6346, 0.8293, 0.6232, 0.8133, 0.5647, 0.7352, 0.5652, 0.736, 0.5001, 0.6537, 0.5044, 0.6592, 0.5605, 0.7352, 0.5652, 0.5409, 0.1926, 0.5423, 0.2071, 0.6572, 0.2381, 0.6661, 0.1787, 0.8853, 0.0436, 0.7529, 0.0001628, 0.7495, 0.1052, 0.8477, 0.1234, 0.6661, 0.1787, 0.7477, 0.178, 0.7495, 0.1052, 0.6489, 0.1166, 0.9531, 0.1899, 0.8477, 0.1234, 0.8268, 0.1833, 0.8268, 0.1833, 0.7477, 0.178, 0.7467, 0.2457, 0.8316, 0.2424, 0.7335, 0.6346, 0.6396, 0.6178, 0.6041, 0.6934, 0.7306, 0.7346, 0.6396, 0.6178, 0.5402, 0.5546, 0.4957, 0.6237, 0.6041, 0.6934, 0.9335, 0.5657, 0.8293, 0.6232, 0.8603, 0.7018, 0.974, 0.6383, -0.2507, 0.9998, -0.2507, 0.00166, -0.5, 0.00166, -0.5, 0.9998, -0.001476, 0.00166, -0.2507, 0.00166, -0.2507, 0.9998, -0.001476, 0.9998, -0.001476, 0.9998, 0.2478, 0.9998, 0.2478, 0.00166, -0.001476, 0.00166, 0.2478, 0.00166, 0.2478, 0.9998, 0.5, 0.9998, 0.5, 0.00166, 0.6849, 0.5012, 0.6573, -0.4562, 0.4903, -0.4497, 0.4903, 0.4998])
me_curtain_big.materials.append(mat_sheet)
me_curtain_big.materials.append(mat_rod)
me_curtain_big.materials.append(mat_link)
me_curtain_big.update()
me_curtain_norod = bpy.data.meshes.new('curtain.norod')
me_curtain_norod.from_pydata([(-1.847, 0.1319, 0.171), (-1.847, 1.88, 0.171), (-0.926, 0.1319, 0.171), (-0.926, 1.88, 0.171), (-1.386, 1.908, -0.1693), (-1.386, 0.16, -0.1693), (-0.3232, 1.793, 0.1012), (-0.1342, 1.793, -0.09947), (-0.3232, 2.055, 0.1012), (-0.1342, 2.055, -0.09947), (-1.06, 2.055, -0.09097), (-1.249, 2.055, 0.1097), (-1.06, 1.793, -0.09097), (-1.249, 1.793, 0.1097), (1.847, 0.1319, 0.171), (1.847, 1.88, 0.171), (0.926, 0.1319, 0.171), (0.926, 1.88, 0.171), (-1.547, 1.793, 0.1012), (-1.736, 1.793, -0.09947), (-1.547, 2.055, 0.1012), (-1.736, 2.055, -0.09947), (-0.5924, 1.793, 0.1012), (-0.7813, 1.793, -0.09947), (-0.5924, 2.055, 0.1012), (-0.7813, 2.055, -0.09947), (1.386, 1.908, -0.1693), (1.386, 0.16, -0.1693), (-0.4657, 1.908, -0.1693), (-0.4657, 0.16, -0.1693), (0.0, 0.132, 0.1696), (0.0, 1.88, 0.1696), (0.3232, 1.793, 0.1012), (0.1342, 1.793, -0.09947), (0.3232, 2.055, 0.1012), (0.1342, 2.055, -0.09947), (1.06, 2.055, -0.09097), (1.249, 2.055, 0.1097), (1.06, 1.793, -0.09097), (1.249, 1.793, 0.1097), (1.547, 1.793, 0.1012), (1.736, 1.793, -0.09947), (1.547, 2.055, 0.1012), (1.736, 2.055, -0.09947), (0.5924, 1.793, 0.1012), (0.7813, 1.793, -0.09947), (0.5924, 2.055, 0.1012), (0.7813, 2.055, -0.09947), (0.4657, 1.908, -0.1693), (0.4657, 0.16, -0.1693)], [], [(7, 6, 8, 9), (12, 13, 11, 10), (19, 18, 20, 21), (23, 22, 24, 25), (4, 1, 0, 5), (2, 3, 4, 5), (3, 2, 29, 28), (29, 30, 31, 28), (33, 35, 34, 32), (38, 36, 37, 39), (41, 43, 42, 40), (45, 47, 46, 44), (26, 27, 14, 15), (16, 27, 26, 17), (17, 48, 49, 16), (49, 48, 31, 30)])
me_curtain_norod.polygons.foreach_set('material_index', [1, 1, 1, 1, 0, 0, 0, 0, 1, 1, 1, 1, 0, 0, 0, 0])
_uv = me_curtain_norod.uv_layers.new(name='UVMap')
_uv.uv.foreach_set('vector', [0.0001, 0.9999, 9.96e-05, 0.0001, 0.9999, 0.0001005, 0.9999, 0.9999, 0.0001, 0.9999, 9.96e-05, 0.0001, 0.9999, 0.0001005, 0.9999, 0.9999, 0.0001, 0.9999, 9.96e-05, 0.0001, 0.9999, 0.0001005, 0.9999, 0.9999, 0.0001, 0.9999, 9.96e-05, 0.0001, 0.9999, 0.0001005, 0.9999, 0.9999, 1.251, 0.9998, 1.5, 0.9998, 1.5, 0.00166, 1.251, 0.00166, 1.001, 0.00166, 1.001, 0.9998, 1.251, 0.9998, 1.251, 0.00166, 1.001, 0.9998, 1.001, 0.00166, 0.7522, 0.00166, 0.7522, 0.9998, 0.7522, 0.00166, 0.5, 0.00166, 0.5, 0.9998, 0.7522, 0.9998, 0.0001, 0.9999, 0.9999, 0.9999, 0.9999, 0.0001005, 9.96e-05, 0.0001, 0.0001, 0.9999, 0.9999, 0.9999, 0.9999, 0.0001005, 9.96e-05, 0.0001, 0.0001, 0.9999, 0.9999, 0.9999, 0.9999, 0.0001005, 9.96e-05, 0.0001, 0.0001, 0.9999, 0.9999, 0.9999, 0.9999, 0.0001005, 9.96e-05, 0.0001, -0.2507, 0.9998, -0.2507, 0.00166, -0.5, 0.00166, -0.5, 0.9998, -0.001476, 0.00166, -0.2507, 0.00166, -0.2507, 0.9998, -0.001476, 0.9998, -0.001476, 0.9998, 0.2478, 0.9998, 0.2478, 0.00166, -0.001476, 0.00166, 0.2478, 0.00166, 0.2478, 0.9998, 0.5, 0.9998, 0.5, 0.00166])
me_curtain_norod.materials.append(mat_sheet)
me_curtain_norod.materials.append(mat_link)
me_curtain_norod.update()
me_curtain_rod = bpy.data.meshes.new('curtain.rod')
me_curtain_rod.from_pydata([(-1.942, 1.947, -0.04123), (-1.942, 1.947, 0.04299), (-1.972, 1.975, 0.0008813), (-0.9261, 1.92, 0.0008812), (-0.9275, 1.958, 0.04299), (-1.911, 0.1114, 0.0008811), (-0.9275, 1.958, -0.04123), (-1.953, 0.1114, 0.04299), (-0.9261, 1.999, 0.0008812), (-1.953, 0.1114, -0.04123), (-1.995, 0.1114, 0.0008812), (-1.989, 1.922, 0.0008813), (-1.911, 1.909, 0.000881), (-1.952, 1.913, 0.04299), (-1.952, 1.913, -0.04123), (-1.919, 1.999, 0.0008813), (-1.909, 1.96, -0.04123), (-1.903, 1.92, 0.000881), (-1.909, 1.96, 0.04299), (-1.909, 0.098, 0.1246), (-1.998, 0.098, 0.1246), (-1.954, 0.1267, 0.1563), (-1.954, -0.0009363, 0.09169), (-1.998, 0.111, -0.08779), (-1.954, 0.0692, -0.08171), (-1.909, 0.111, -0.08797), (-1.954, 0.1529, -0.09897), (-1.909, 0.098, -0.1236), (-1.909, 0.06113, -0.1338), (-1.998, 0.098, -0.1236), (-1.998, 0.06136, -0.1338), (-1.954, 0.05753, -0.09063), (-1.954, 0.07111, -0.1764), (-1.954, -0.0009363, -0.1764), (-1.954, -0.0009363, -0.09063), (-1.954, -0.0009363, 0.1775), (-1.954, 0.07111, 0.1775), (-1.954, 0.05753, 0.09169), (-1.998, 0.06136, 0.1349), (-1.909, 0.06113, 0.1349), (-1.954, 0.1529, 0.1), (-1.909, 0.111, 0.08903), (-1.954, 0.0692, 0.08277), (-1.998, 0.111, 0.08885), (-1.954, 0.1267, -0.1553), (-1.909, -0.0009363, 0.1351), (-1.998, -0.0009363, 0.1351), (-1.909, -0.0009363, -0.134), (-1.998, -0.0009363, -0.134), (0.0, 1.92, 0.000881), (0.0, 1.999, 0.0008813), (0.0, 1.96, 0.04299), (0.0, 1.96, -0.04123), (1.942, 1.947, -0.04123), (1.942, 1.947, 0.04299), (1.972, 1.975, 0.0008813), (0.9261, 1.92, 0.0008812), (0.9275, 1.958, 0.04299), (1.911, 0.1114, 0.0008811), (0.9275, 1.958, -0.04123), (1.953, 0.1114, 0.04299), (0.9261, 1.999, 0.0008812), (1.953, 0.1114, -0.04123), (1.995, 0.1114, 0.0008812), (1.989, 1.922, 0.0008813), (1.911, 1.909, 0.000881), (1.952, 1.913, 0.04299), (1.952, 1.913, -0.04123), (1.919, 1.999, 0.0008813), (1.909, 1.96, -0.04123), (1.903, 1.92, 0.000881), (1.909, 1.96, 0.04299), (1.909, 0.098, 0.1246), (1.998, 0.098, 0.1246), (1.954, 0.1267, 0.1563), (1.954, -0.0009363, 0.09169), (1.998, 0.111, -0.08779), (1.954, 0.0692, -0.08171), (1.909, 0.111, -0.08797), (1.954, 0.1529, -0.09897), (1.954, 0.06391, 0.08788), (1.909, 0.098, -0.1236), (1.909, 0.06113, -0.1338), (1.998, 0.098, -0.1236), (1.998, 0.06136, -0.1338), (1.954, 0.05753, -0.09063), (1.954, 0.07111, -0.1764), (1.954, -0.0009363, -0.1764), (1.954, -0.0009363, -0.09063), (1.954, -0.0009363, 0.1775), (1.954, 0.07111, 0.1775), (1.998, 0.06136, 0.1349), (1.909, 0.06113, 0.1349), (1.954, 0.1529, 0.1), (1.909, 0.111, 0.08903), (1.998, 0.111, 0.08885), (1.954, 0.1267, -0.1553), (1.909, -0.0009363, 0.1351), (1.998, -0.0009363, 0.1351), (1.909, -0.0009363, -0.134), (1.998, -0.0009363, -0.134)], [], [(6, 16, 15, 8), (12, 17, 18, 1), (59, 61, 68, 69), (12, 1, 13), (0, 14, 11, 2), (7, 13, 11, 10), (12, 14, 0), (5, 7, 10, 9), (1, 18, 15, 2), (12, 0, 16, 17), (11, 13, 1, 2), (12, 13, 7, 5), (14, 12, 5, 9), (11, 14, 9, 10), (15, 16, 0, 2), (17, 16, 6, 3), (18, 17, 3, 4), (15, 18, 4, 8), (49, 3, 6, 52), (51, 4, 3, 49), (50, 8, 4, 51), (41, 25, 26, 40), (46, 35, 36, 38), (19, 21, 36, 39), (22, 45, 35, 46), (40, 26, 23, 43), (42, 41, 19), (42, 24, 25, 41), (42, 37, 38, 20), (42, 19, 39, 37), (20, 21, 40, 43), (23, 24, 42, 43), (32, 30, 29, 44), (28, 31, 34, 47), (31, 24, 23, 29), (31, 28, 27), (42, 20, 43), (32, 28, 47, 33), (26, 25, 27, 44), (31, 30, 48, 34), (34, 48, 33, 47), (36, 21, 20, 38), (40, 21, 19, 41), (31, 27, 25, 24), (48, 30, 32, 33), (27, 28, 32, 44), (31, 29, 30), (29, 23, 26, 44), (36, 35, 45, 39), (39, 45, 22, 37), (37, 22, 46, 38), (65, 66, 54), (6, 8, 50, 52), (65, 54, 71, 70), (53, 55, 64, 67), (60, 63, 64, 66), (65, 53, 67), (58, 62, 63, 60), (54, 55, 68, 71), (65, 70, 69, 53), (64, 55, 54, 66), (65, 58, 60, 66), (67, 62, 58, 65), (64, 63, 62, 67), (68, 55, 53, 69), (70, 56, 59, 69), (71, 57, 56, 70), (68, 61, 57, 71), (49, 52, 59, 56), (51, 49, 56, 57), (50, 51, 57, 61), (94, 93, 79, 78), (98, 91, 90, 89), (72, 92, 90, 74), (75, 98, 89, 97), (93, 95, 76, 79), (80, 72, 94), (80, 94, 78, 77), (80, 73, 91), (80, 92, 72), (73, 95, 93, 74), (76, 95, 80, 77), (86, 96, 83, 84), (82, 99, 88, 85), (85, 83, 76, 77), (85, 81, 82), (80, 95, 73), (86, 87, 99, 82), (79, 96, 81, 78), (85, 88, 100, 84), (88, 99, 87, 100), (90, 91, 73, 74), (93, 94, 72, 74), (85, 77, 78, 81), (100, 87, 86, 84), (81, 96, 86, 82), (85, 84, 83), (83, 96, 79, 76), (90, 92, 97, 89), (92, 80, 75, 97), (80, 91, 98, 75), (59, 52, 50, 61)])
me_curtain_rod.polygons.foreach_set('use_smooth', [True] * 102)
_uv = me_curtain_rod.uv_layers.new(name='UVMap')
_uv.uv.foreach_set('vector', [0.6849, 0.5012, 0.6572, 1.458, 0.4903, 1.451, 0.4903, 0.4998, 0.1197, 1.494, 0.1198, 1.485, 0.3231, 1.458, 0.3446, 1.495, 0.6849, 0.5012, 0.4903, 0.4998, 0.4903, 1.451, 0.6572, 1.458, 0.1197, 1.494, 0.3446, 1.495, 0.3197, 1.532, 0.636, 1.495, 0.6611, 1.533, 0.4903, 1.538, 0.4903, 1.495, 0.2937, 3.639, 0.3197, 1.532, 0.4903, 1.538, 0.4901, 3.639, 0.8631, 1.503, 0.6611, 1.533, 0.636, 1.495, 0.3557, 0.1954, 0.5305, 0.1954, 0.5305, 0.2553, 0.3557, 0.2553, 0.3446, 1.495, 0.3231, 1.458, 0.4903, 1.451, 0.4903, 1.495, 0.8609, 1.494, 0.636, 1.495, 0.6572, 1.458, 0.8608, 1.485, 0.4903, 1.538, 0.3197, 1.532, 0.3446, 1.495, 0.4903, 1.495, 0.1174, 1.503, 0.3197, 1.532, 0.2937, 3.639, 0.09663, 3.639, 0.6611, 1.533, 0.8631, 1.503, 0.8836, 3.639, 0.6865, 3.639, 0.4903, 1.538, 0.6611, 1.533, 0.6865, 3.639, 0.4901, 3.639, 0.4903, 1.451, 0.6572, 1.458, 0.636, 1.495, 0.4903, 1.495, 0.8608, 1.485, 0.6572, 1.458, 0.6849, 0.5012, 0.8761, 0.4998, 0.3231, 1.458, 0.1198, 1.485, 0.1045, 0.4998, 0.2957, 0.5012, 0.4903, 1.451, 0.3231, 1.458, 0.2957, 0.5012, 0.4903, 0.4998, 0.8607, -0.4831, 0.8761, 0.4998, 0.6849, 0.5012, 0.6573, -0.4562, 0.3231, -0.456, 0.2957, 0.5012, 0.1045, 0.4998, 0.1198, -0.4831, 0.4903, -0.4497, 0.4903, 0.4998, 0.2957, 0.5012, 0.3231, -0.456, 0.6537, 0.5044, 0.6572, 0.2381, 0.7467, 0.2457, 0.736, 0.5001, 0.8603, 0.7018, 0.7306, 0.7346, 0.7335, 0.6346, 0.8293, 0.6232, 0.6592, 0.5605, 0.7352, 0.5652, 0.7335, 0.6346, 0.6396, 0.6178, 0.7011, 0.8375, 0.5986, 0.8402, 0.5998, 0.7388, 0.7011, 0.735, 0.736, 0.5001, 0.7467, 0.2457, 0.8316, 0.2424, 0.8228, 0.5079, 0.546, 0.5274, 0.6537, 0.5044, 0.6592, 0.5605, 0.546, 0.5274, 0.5423, 0.2071, 0.6572, 0.2381, 0.6537, 0.5044, 0.9307, 0.5514, 0.9335, 0.5657, 0.8293, 0.6232, 0.8133, 0.5647, 0.5439, 0.5407, 0.6592, 0.5605, 0.6396, 0.6178, 0.5402, 0.5546, 0.8133, 0.5647, 0.7352, 0.5652, 0.736, 0.5001, 0.8228, 0.5079, 0.8316, 0.2424, 0.947, 0.2187, 0.9293, 0.5379, 0.8228, 0.5079, 0.7495, 0.1052, 0.8477, 0.1234, 0.8268, 0.1833, 0.7477, 0.178, 0.6489, 0.1166, 0.538, 0.1774, 0.4957, 0.1003, 0.6166, 0.0341, 0.9493, 0.2046, 0.947, 0.2187, 0.8316, 0.2424, 0.8268, 0.1833, 0.538, 0.1774, 0.6489, 0.1166, 0.6661, 0.1787, 0.9307, 0.5514, 0.8133, 0.5647, 0.8228, 0.5079, 0.7495, 0.1052, 0.6489, 0.1166, 0.6166, 0.0341, 0.7529, 0.0001628, 0.7467, 0.2457, 0.6572, 0.2381, 0.6661, 0.1787, 0.7477, 0.178, 0.9531, 0.1899, 0.8477, 0.1234, 0.8853, 0.0436, 0.9998, 0.1168, 0.0001629, 0.8384, 0.0001629, 0.7358, 0.1015, 0.7397, 0.1027, 0.8411, 0.7335, 0.6346, 0.7352, 0.5652, 0.8133, 0.5647, 0.8293, 0.6232, 0.736, 0.5001, 0.7352, 0.5652, 0.6592, 0.5605, 0.6537, 0.5044, 0.5409, 0.1926, 0.6661, 0.1787, 0.6572, 0.2381, 0.5423, 0.2071, 0.8853, 0.0436, 0.8477, 0.1234, 0.7495, 0.1052, 0.7529, 0.0001628, 0.6661, 0.1787, 0.6489, 0.1166, 0.7495, 0.1052, 0.7477, 0.178, 0.9493, 0.2046, 0.8268, 0.1833, 0.8477, 0.1234, 0.8268, 0.1833, 0.8316, 0.2424, 0.7467, 0.2457, 0.7477, 0.178, 0.7335, 0.6346, 0.7306, 0.7346, 0.6041, 0.6934, 0.6396, 0.6178, 0.6396, 0.6178, 0.6041, 0.6934, 0.4957, 0.6237, 0.5402, 0.5546, 0.9335, 0.5657, 0.974, 0.6383, 0.8603, 0.7018, 0.8293, 0.6232, 0.1174, 1.503, 0.3197, 1.532, 0.3446, 1.495, 0.6849, 0.5012, 0.4903, 0.4998, 0.4903, -0.4497, 0.6573, -0.4562, 0.1197, 1.494, 0.3446, 1.495, 0.3231, 1.458, 0.1198, 1.485, 0.636, 1.495, 0.4903, 1.495, 0.4903, 1.538, 0.6611, 1.533, 0.2937, 3.639, 0.4901, 3.639, 0.4903, 1.538, 0.3197, 1.532, 0.8609, 1.494, 0.636, 1.495, 0.6611, 1.533, 0.3557, 0.1954, 0.3557, 0.2553, 0.5305, 0.2553, 0.5305, 0.1954, 0.3446, 1.495, 0.4903, 1.495, 0.4903, 1.451, 0.3231, 1.458, 0.8609, 1.494, 0.8608, 1.485, 0.6572, 1.458, 0.636, 1.495, 0.4903, 1.538, 0.4903, 1.495, 0.3446, 1.495, 0.3197, 1.532, 0.1174, 1.503, 0.09663, 3.639, 0.2937, 3.639, 0.3197, 1.532, 0.6611, 1.533, 0.6865, 3.639, 0.8836, 3.639, 0.8631, 1.503, 0.4903, 1.538, 0.4901, 3.639, 0.6865, 3.639, 0.6611, 1.533, 0.4903, 1.451, 0.4903, 1.495, 0.636, 1.495, 0.6572, 1.458, 0.8608, 1.485, 0.8761, 0.4998, 0.6849, 0.5012, 0.6572, 1.458, 0.3231, 1.458, 0.2957, 0.5012, 0.1045, 0.4998, 0.1198, 1.485, 0.4903, 1.451, 0.4903, 0.4998, 0.2957, 0.5012, 0.3231, 1.458, 0.8607, -0.4831, 0.6573, -0.4562, 0.6849, 0.5012, 0.8761, 0.4998, 0.3231, -0.456, 0.1198, -0.4831, 0.1045, 0.4998, 0.2957, 0.5012, 0.4903, -0.4497, 0.3231, -0.456, 0.2957, 0.5012, 0.4903, 0.4998, 0.6537, 0.5044, 0.736, 0.5001, 0.7467, 0.2457, 0.6572, 0.2381, 0.8603, 0.7018, 0.8293, 0.6232, 0.7335, 0.6346, 0.7306, 0.7346, 0.6592, 0.5605, 0.6396, 0.6178, 0.7335, 0.6346, 0.7352, 0.5652, 0.7011, 0.8375, 0.7011, 0.735, 0.5998, 0.7388, 0.5986, 0.8402, 0.736, 0.5001, 0.8228, 0.5079, 0.8316, 0.2424, 0.7467, 0.2457, 0.5439, 0.5407, 0.6592, 0.5605, 0.6537, 0.5044, 0.546, 0.5274, 0.6537, 0.5044, 0.6572, 0.2381, 0.5423, 0.2071, 0.9307, 0.5514, 0.8133, 0.5647, 0.8293, 0.6232, 0.5402, 0.5546, 0.6396, 0.6178, 0.6592, 0.5605, 0.8133, 0.5647, 0.8228, 0.5079, 0.736, 0.5001, 0.7352, 0.5652, 0.8316, 0.2424, 0.8228, 0.5079, 0.9293, 0.5379, 0.947, 0.2187, 0.7495, 0.1052, 0.7477, 0.178, 0.8268, 0.1833, 0.8477, 0.1234, 0.6489, 0.1166, 0.6166, 0.0341, 0.4957, 0.1003, 0.538, 0.1774, 0.9493, 0.2046, 0.8268, 0.1833, 0.8316, 0.2424, 0.947, 0.2187, 0.5409, 0.1926, 0.6661, 0.1787, 0.6489, 0.1166, 0.9293, 0.5379, 0.8228, 0.5079, 0.8133, 0.5647, 0.7495, 0.1052, 0.7529, 0.0001628, 0.6166, 0.0341, 0.6489, 0.1166, 0.7467, 0.2457, 0.7477, 0.178, 0.6661, 0.1787, 0.6572, 0.2381, 0.9531, 0.1899, 0.9998, 0.1168, 0.8853, 0.0436, 0.8477, 0.1234, 0.0001629, 0.8384, 0.1027, 0.8411, 0.1015, 0.7397, 0.0001629, 0.7358, 0.7335, 0.6346, 0.8293, 0.6232, 0.8133, 0.5647, 0.7352, 0.5652, 0.736, 0.5001, 0.6537, 0.5044, 0.6592, 0.5605, 0.7352, 0.5652, 0.5409, 0.1926, 0.5423, 0.2071, 0.6572, 0.2381, 0.6661, 0.1787, 0.8853, 0.0436, 0.7529, 0.0001628, 0.7495, 0.1052, 0.8477, 0.1234, 0.6661, 0.1787, 0.7477, 0.178, 0.7495, 0.1052, 0.6489, 0.1166, 0.9531, 0.1899, 0.8477, 0.1234, 0.8268, 0.1833, 0.8268, 0.1833, 0.7477, 0.178, 0.7467, 0.2457, 0.8316, 0.2424, 0.7335, 0.6346, 0.6396, 0.6178, 0.6041, 0.6934, 0.7306, 0.7346, 0.6396, 0.6178, 0.5402, 0.5546, 0.4957, 0.6237, 0.6041, 0.6934, 0.9335, 0.5657, 0.8293, 0.6232, 0.8603, 0.7018, 0.974, 0.6383, 0.6849, 0.5012, 0.6573, -0.4562, 0.4903, -0.4497, 0.4903, 0.4998])
me_curtain_rod.materials.append(mat_rod)
me_curtain_rod.update()
me_chainlink = bpy.data.meshes.new('chainlink')
me_chainlink.from_pydata([(-1.942, 1.947, -0.04123), (-1.942, 1.947, 0.04299), (-1.972, 1.975, 0.0008813), (-0.9261, 1.92, 0.0008812), (-0.9275, 1.958, 0.04299), (-0.9275, 1.958, -0.04123), (-0.9261, 1.999, 0.0008812), (-1.989, 1.922, 0.0008813), (-1.911, 1.909, 0.000881), (-1.952, 1.913, 0.04299), (-1.952, 1.913, -0.04123), (-1.919, 1.999, 0.0008813), (-1.909, 1.96, -0.04123), (-1.903, 1.92, 0.000881), (-1.909, 1.96, 0.04299), (0.0, 0.07976, 0.0008812), (-1.903, 0.07976, 0.0008812), (-0.9261, 0.0803, 0.0008813), (1.903, 1.92, 0.000881), (0.0, 1.92, 0.000881), (0.0, 1.999, 0.0008813), (0.0, 1.96, 0.04299), (0.0, 1.96, -0.04123), (0.9261, 1.92, 0.0008812), (0.0, 1.92, 0.000881), (1.942, 1.947, -0.04123), (1.942, 1.947, 0.04299), (1.972, 1.975, 0.0008813), (0.9261, 1.92, 0.0008812), (0.9275, 1.958, 0.04299), (0.9275, 1.958, -0.04123), (0.9261, 1.999, 0.0008812), (1.989, 1.922, 0.0008813), (1.911, 1.909, 0.000881), (1.952, 1.913, 0.04299), (1.952, 1.913, -0.04123), (1.919, 1.999, 0.0008813), (1.909, 1.96, -0.04123), (1.903, 1.92, 0.000881), (1.909, 1.96, 0.04299), (-1.903, 1.92, 0.000881), (-0.9261, 1.92, 0.0008812), (-1.942, 0.05253, -0.04123), (-1.942, 0.05253, 0.04299), (-1.972, 0.02543, 0.0008814), (-0.9261, 0.0803, 0.0008813), (-0.9275, 0.04164, 0.04299), (-0.9275, 0.04164, -0.04123), (-0.9261, 0.000645, 0.0008813), (-1.989, 0.07795, 0.0008814), (-1.911, 0.09078, 0.0008812), (-1.952, 0.08717, 0.04299), (-1.952, 0.08738, -0.04123), (-1.919, 0.000645, 0.0008814), (-1.909, 0.03951, -0.04123), (-1.903, 0.07976, 0.0008812), (-1.909, 0.03951, 0.04299), (-1.953, 0.9995, 0.04299), (-1.992, 0.9995, 0.0008814), (-1.911, 0.9995, 0.0008812), (-1.953, 0.9995, -0.04123), (0.0, 0.07976, 0.0008812), (0.0, 0.000645, 0.0008814), (0.0, 0.03952, 0.04299), (0.0, 0.03952, -0.04123), (1.953, 0.9995, 0.04299), (1.992, 0.9995, 0.0008814), (1.942, 0.05253, -0.04123), (1.942, 0.05253, 0.04299), (1.972, 0.02543, 0.0008814), (0.9261, 0.0803, 0.0008813), (0.9275, 0.04164, 0.04299), (0.9275, 0.04164, -0.04123), (0.9261, 0.000645, 0.0008813), (1.989, 0.07795, 0.0008814), (1.911, 0.09078, 0.0008812), (1.952, 0.08717, 0.04299), (1.952, 0.08738, -0.04123), (1.919, 0.000645, 0.0008814), (1.909, 0.03951, -0.04123), (1.903, 0.07976, 0.0008812), (1.909, 0.03951, 0.04299), (1.911, 0.9995, 0.0008812), (1.953, 0.9995, -0.04123), (0.9261, 0.0803, 0.0008813), (1.903, 0.07976, 0.0008812)], [], [(5, 12, 11, 6), (8, 13, 14, 1), (30, 31, 36, 37), (8, 1, 9), (0, 10, 7, 2), (57, 9, 7, 58), (8, 10, 0), (1, 14, 11, 2), (8, 0, 12, 13), (7, 9, 1, 2), (11, 12, 0, 2), (13, 12, 5, 3), (14, 13, 3, 4), (11, 14, 4, 6), (19, 3, 5, 22), (21, 4, 3, 19), (20, 6, 4, 21), (8, 9, 57, 59), (33, 34, 26), (10, 8, 59, 60), (7, 10, 60, 58), (5, 6, 20, 22), (33, 26, 39, 38), (25, 27, 32, 35), (65, 66, 32, 34), (33, 25, 35), (26, 27, 36, 39), (33, 38, 37, 25), (32, 27, 26, 34), (36, 27, 25, 37), (38, 28, 30, 37), (39, 29, 28, 38), (36, 31, 29, 39), (19, 22, 30, 28), (21, 19, 28, 29), (20, 21, 29, 31), (33, 82, 65, 34), (35, 83, 82, 33), (32, 66, 83, 35), (30, 22, 20, 31), (47, 48, 53, 54), (50, 43, 56, 55), (72, 79, 78, 73), (50, 51, 43), (42, 44, 49, 52), (57, 58, 49, 51), (50, 42, 52), (43, 44, 53, 56), (50, 55, 54, 42), (49, 44, 43, 51), (53, 44, 42, 54), (55, 45, 47, 54), (56, 46, 45, 55), (53, 48, 46, 56), (61, 64, 47, 45), (63, 61, 45, 46), (62, 63, 46, 48), (50, 59, 57, 51), (75, 68, 76), (52, 60, 59, 50), (49, 58, 60, 52), (47, 64, 62, 48), (75, 80, 81, 68), (67, 77, 74, 69), (65, 76, 74, 66), (75, 77, 67), (68, 81, 78, 69), (75, 67, 79, 80), (74, 76, 68, 69), (78, 79, 67, 69), (80, 79, 72, 70), (81, 80, 70, 71), (78, 81, 71, 73), (61, 70, 72, 64), (63, 71, 70, 61), (62, 73, 71, 63), (75, 76, 65, 82), (77, 75, 82, 83), (74, 77, 83, 66), (72, 73, 62, 64), (85, 84, 23, 18), (84, 15, 24, 23), (15, 17, 41, 24), (17, 16, 40, 41)])
me_chainlink.polygons.foreach_set('use_smooth', [True] * 84)
me_chainlink.polygons.foreach_set('material_index', [0, 0, 0, 0, 0, 0, 0, 0, 0, 0, 0, 0, 0, 0, 0, 0, 0, 0, 0, 0, 0, 0, 0, 0, 0, 0, 0, 0, 0, 0, 0, 0, 0, 0, 0, 0, 0, 0, 0, 0, 0, 0, 0, 0, 0, 0, 0, 0, 0, 0, 0, 0, 0, 0, 0, 0, 0, 0, 0, 0, 0, 0, 0, 0, 0, 0, 0, 0, 0, 0, 0, 0, 0, 0, 0, 0, 0, 0, 0, 0, 1, 1, 1, 1])
_uv = me_chainlink.uv_layers.new(name='UVMap')
_uv.uv.foreach_set('vector', [0.6849, 0.5012, 0.6572, 1.458, 0.4903, 1.451, 0.4903, 0.4998, 0.1197, 1.494, 0.1198, 1.485, 0.3231, 1.458, 0.3446, 1.495, 0.6849, 0.5012, 0.4903, 0.4998, 0.4903, 1.451, 0.6572, 1.458, 0.1197, 1.494, 0.3446, 1.495, 0.3197, 1.532, 0.636, 1.495, 0.6611, 1.533, 0.4903, 1.538, 0.4903, 1.495, 0.3067, 2.586, 0.3197, 1.532, 0.4903, 1.538, 0.4902, 2.589, 0.8631, 1.503, 0.6611, 1.533, 0.636, 1.495, 0.3446, 1.495, 0.3231, 1.458, 0.4903, 1.451, 0.4903, 1.495, 0.8609, 1.494, 0.636, 1.495, 0.6572, 1.458, 0.8608, 1.485, 0.4903, 1.538, 0.3197, 1.532, 0.3446, 1.495, 0.4903, 1.495, 0.4903, 1.451, 0.6572, 1.458, 0.636, 1.495, 0.4903, 1.495, 0.8608, 1.485, 0.6572, 1.458, 0.6849, 0.5012, 0.8761, 0.4998, 0.3231, 1.458, 0.1198, 1.485, 0.1045, 0.4998, 0.2957, 0.5012, 0.4903, 1.451, 0.3231, 1.458, 0.2957, 0.5012, 0.4903, 0.4998, 0.8607, -0.4831, 0.8761, 0.4998, 0.6849, 0.5012, 0.6573, -0.4562, 0.3231, -0.456, 0.2957, 0.5012, 0.1045, 0.4998, 0.1198, -0.4831, 0.4903, -0.4497, 0.4903, 0.4998, 0.2957, 0.5012, 0.3231, -0.456, 0.1174, 1.503, 0.3197, 1.532, 0.3067, 2.586, 0.107, 2.571, 0.1174, 1.503, 0.3197, 1.532, 0.3446, 1.495, 0.6611, 1.533, 0.8631, 1.503, 0.8734, 2.571, 0.6738, 2.586, 0.4903, 1.538, 0.6611, 1.533, 0.6738, 2.586, 0.4902, 2.589, 0.6849, 0.5012, 0.4903, 0.4998, 0.4903, -0.4497, 0.6573, -0.4562, 0.1197, 1.494, 0.3446, 1.495, 0.3231, 1.458, 0.1198, 1.485, 0.636, 1.495, 0.4903, 1.495, 0.4903, 1.538, 0.6611, 1.533, 0.3067, 2.586, 0.4902, 2.589, 0.4903, 1.538, 0.3197, 1.532, 0.8609, 1.494, 0.636, 1.495, 0.6611, 1.533, 0.3446, 1.495, 0.4903, 1.495, 0.4903, 1.451, 0.3231, 1.458, 0.8609, 1.494, 0.8608, 1.485, 0.6572, 1.458, 0.636, 1.495, 0.4903, 1.538, 0.4903, 1.495, 0.3446, 1.495, 0.3197, 1.532, 0.4903, 1.451, 0.4903, 1.495, 0.636, 1.495, 0.6572, 1.458, 0.8608, 1.485, 0.8761, 0.4998, 0.6849, 0.5012, 0.6572, 1.458, 0.3231, 1.458, 0.2957, 0.5012, 0.1045, 0.4998, 0.1198, 1.485, 0.4903, 1.451, 0.4903, 0.4998, 0.2957, 0.5012, 0.3231, 1.458, 0.8607, -0.4831, 0.6573, -0.4562, 0.6849, 0.5012, 0.8761, 0.4998, 0.3231, -0.456, 0.1198, -0.4831, 0.1045, 0.4998, 0.2957, 0.5012, 0.4903, -0.4497, 0.3231, -0.456, 0.2957, 0.5012, 0.4903, 0.4998, 0.1174, 1.503, 0.107, 2.571, 0.3067, 2.586, 0.3197, 1.532, 0.6611, 1.533, 0.6738, 2.586, 0.8734, 2.571, 0.8631, 1.503, 0.4903, 1.538, 0.4902, 2.589, 0.6738, 2.586, 0.6611, 1.533, 0.6849, 0.5012, 0.6573, -0.4562, 0.4903, -0.4497, 0.4903, 0.4998, 0.6849, 0.5012, 0.4903, 0.4998, 0.4903, 1.451, 0.6572, 1.458, 0.1197, 1.494, 0.3446, 1.495, 0.3231, 1.458, 0.1198, 1.485, 0.6849, 0.5012, 0.6572, 1.458, 0.4903, 1.451, 0.4903, 0.4998, 0.1197, 1.494, 0.3197, 1.532, 0.3446, 1.495, 0.636, 1.495, 0.4903, 1.495, 0.4903, 1.538, 0.6611, 1.533, 0.3067, 2.586, 0.4902, 2.589, 0.4903, 1.538, 0.3197, 1.532, 0.8631, 1.503, 0.636, 1.495, 0.6611, 1.533, 0.3446, 1.495, 0.4903, 1.495, 0.4903, 1.451, 0.3231, 1.458, 0.8609, 1.494, 0.8608, 1.485, 0.6572, 1.458, 0.636, 1.495, 0.4903, 1.538, 0.4903, 1.495, 0.3446, 1.495, 0.3197, 1.532, 0.4903, 1.451, 0.4903, 1.495, 0.636, 1.495, 0.6572, 1.458, 0.8608, 1.485, 0.8761, 0.4998, 0.6849, 0.5012, 0.6572, 1.458, 0.3231, 1.458, 0.2957, 0.5012, 0.1045, 0.4998, 0.1198, 1.485, 0.4903, 1.451, 0.4903, 0.4998, 0.2957, 0.5012, 0.3231, 1.458, 0.8607, -0.4831, 0.6573, -0.4562, 0.6849, 0.5012, 0.8761, 0.4998, 0.3231, -0.456, 0.1198, -0.4831, 0.1045, 0.4998, 0.2957, 0.5012, 0.4903, -0.4497, 0.3231, -0.456, 0.2957, 0.5012, 0.4903, 0.4998, 0.1174, 1.503, 0.107, 2.571, 0.3067, 2.586, 0.3197, 1.532, 0.1174, 1.503, 0.3446, 1.495, 0.3197, 1.532, 0.6611, 1.533, 0.6738, 2.586, 0.8734, 2.571, 0.8631, 1.503, 0.4903, 1.538, 0.4902, 2.589, 0.6738, 2.586, 0.6611, 1.533, 0.6849, 0.5012, 0.6573, -0.4562, 0.4903, -0.4497, 0.4903, 0.4998, 0.1197, 1.494, 0.1198, 1.485, 0.3231, 1.458, 0.3446, 1.495, 0.636, 1.495, 0.6611, 1.533, 0.4903, 1.538, 0.4903, 1.495, 0.3067, 2.586, 0.3197, 1.532, 0.4903, 1.538, 0.4902, 2.589, 0.8609, 1.494, 0.6611, 1.533, 0.636, 1.495, 0.3446, 1.495, 0.3231, 1.458, 0.4903, 1.451, 0.4903, 1.495, 0.8609, 1.494, 0.636, 1.495, 0.6572, 1.458, 0.8608, 1.485, 0.4903, 1.538, 0.3197, 1.532, 0.3446, 1.495, 0.4903, 1.495, 0.4903, 1.451, 0.6572, 1.458, 0.636, 1.495, 0.4903, 1.495, 0.8608, 1.485, 0.6572, 1.458, 0.6849, 0.5012, 0.8761, 0.4998, 0.3231, 1.458, 0.1198, 1.485, 0.1045, 0.4998, 0.2957, 0.5012, 0.4903, 1.451, 0.3231, 1.458, 0.2957, 0.5012, 0.4903, 0.4998, 0.8607, -0.4831, 0.8761, 0.4998, 0.6849, 0.5012, 0.6573, -0.4562, 0.3231, -0.456, 0.2957, 0.5012, 0.1045, 0.4998, 0.1198, -0.4831, 0.4903, -0.4497, 0.4903, 0.4998, 0.2957, 0.5012, 0.3231, -0.456, 0.1174, 1.503, 0.3197, 1.532, 0.3067, 2.586, 0.107, 2.571, 0.6611, 1.533, 0.8631, 1.503, 0.8734, 2.571, 0.6738, 2.586, 0.4903, 1.538, 0.6611, 1.533, 0.6738, 2.586, 0.4902, 2.589, 0.6849, 0.5012, 0.4903, 0.4998, 0.4903, -0.4497, 0.6573, -0.4562, -1.5, -0.5, -0.4734, -0.4994, -0.4734, 1.499, -1.5, 1.5, -0.4734, -0.4994, 0.5, -0.5, 0.5, 1.5, -0.4734, 1.499, 0.5, -0.5, 1.473, -0.4994, 1.473, 1.499, 0.5, 1.5, 1.473, -0.4994, 2.5, -0.5, 2.5, 1.5, 1.473, 1.499])
me_chainlink.materials.append(mat_rod)
me_chainlink.materials.append(mat_chainlink)
me_chainlink.update()
me_chain = bpy.data.meshes.new('chain')
me_chain.from_pydata([(-0.07071, 0.07071, -0.01889), (0.07071, -0.07071, -0.01889), (-0.07071, 0.07071, 1.981), (0.07071, -0.07071, 1.981), (-0.07071, -0.07071, 0.08111), (0.07071, 0.07071, 0.08111), (-0.07071, -0.07071, 2.081), (0.07071, 0.07071, 2.081)], [], [(0, 1, 3, 2), (4, 5, 7, 6)])
_uv = me_chain.uv_layers.new(name='UVMap')
_uv.uv.foreach_set('vector', [0.0, -8.996, 1.0, -8.996, 1.0, 1.004, 0.0, 1.004, 0.0, -8.996, 1.0, -8.996, 1.0, 1.004, 0.0, 1.004])
me_chain.materials.append(mat_chain)
me_chain.update()
me_plate = bpy.data.meshes.new('plate')
me_plate.from_pydata([(-1.0, 0.0, -1.0), (-1.0, 0.0, 1.0), (1.0, 0.0, -1.0), (1.0, 0.0, 1.0), (-1.0, -0.1, -0.9999), (-1.0, -0.1, 0.9999), (0.9987, -0.1, 0.9999), (0.9987, -0.1, -0.9999), (-1.0, 0.1, -0.9999), (-1.0, 0.1, 0.9999), (0.9987, 0.1, 0.9999), (0.9987, 0.1, -0.9999)], [], [(7, 6, 5, 4), (4, 5, 1, 0), (6, 7, 2, 3), (7, 4, 0, 2), (5, 6, 3, 1), (11, 8, 9, 10), (8, 0, 1, 9), (10, 3, 2, 11), (11, 2, 0, 8), (9, 1, 3, 10)])
_uv = me_plate.uv_layers.new(name='UVMap')
_uv.uv.foreach_set('vector', [0.9405, 0.07235, 0.9405, 0.9205, 0.05948, 0.9205, 0.05948, 0.07235, 0.05948, 0.07235, 0.05948, 0.9205, 0.0, 0.9204, 0.0, 0.07251, 0.9405, 0.9205, 0.9405, 0.07235, 1.0, 0.07251, 1.0, 0.9204, 0.9405, 0.07235, 0.05948, 0.07235, 0.05924, 0.0, 0.9408, 0.0, 0.05948, 0.9205, 0.9405, 0.9205, 0.9408, 0.9953, 0.05924, 0.9953, 0.9405, 0.07235, 0.05948, 0.07235, 0.05948, 0.9205, 0.9405, 0.9205, 0.05948, 0.07235, 0.0, 0.07251, 0.0, 0.9204, 0.05948, 0.9205, 0.9405, 0.9205, 1.0, 0.9204, 1.0, 0.07251, 0.9405, 0.07235, 0.9405, 0.07235, 0.9408, 0.0, 0.05924, 0.0, 0.05948, 0.07235, 0.05948, 0.9205, 0.05924, 0.9953, 0.9408, 0.9953, 0.9405, 0.9205])
me_plate.materials.append(mat_material)
me_plate.update()

# ---- objects
ob_curtain = bpy.data.objects.new('curtain', me_curtain)
ob_curtain_big = bpy.data.objects.new('curtain.big', me_curtain_big)
ob_curtain_norod = bpy.data.objects.new('curtain.norod', me_curtain_norod)
ob_curtain_rod = bpy.data.objects.new('curtain.rod', me_curtain_rod)
ob_chainlink = bpy.data.objects.new('chainlink', me_chainlink)
ob_chain = bpy.data.objects.new('chain', me_chain)
ob_plate = bpy.data.objects.new('plate', me_plate)

# ---- transforms, parenting, visibility, modifiers, constraints
ob_curtain.location = (0.0, 0.0, 0.0)
ob_curtain.rotation_euler = (1.571, -0.0, 0.0)
ob_curtain_big.location = (0.0, 0.0, 0.0)
ob_curtain_big.rotation_euler = (1.571, -0.0, 0.0)
ob_curtain_norod.location = (0.0, 0.0, 0.0)
ob_curtain_norod.rotation_euler = (1.571, -0.0, 0.0)
ob_curtain_rod.location = (0.0, 0.0, 0.0)
ob_curtain_rod.rotation_euler = (1.571, -0.0, 0.0)
ob_chainlink.location = (0.0, 0.0, 0.0)
ob_chainlink.rotation_euler = (1.571, -0.0, 0.0)
ob_chain.location = (0.0, 0.0, 0.0)
ob_plate.location = (0.0, 0.0, 1.0)

# ---- collection membership
scene.collection.objects.link(ob_curtain)
scene.collection.objects.link(ob_curtain_big)
scene.collection.objects.link(ob_curtain_norod)
scene.collection.objects.link(ob_curtain_rod)
scene.collection.objects.link(ob_chainlink)
scene.collection.objects.link(ob_chain)
scene.collection.objects.link(ob_plate)

# ---- scene / render settings (as saved in the file)
scene.frame_start = 1; scene.frame_end = 250; scene.frame_set(1)
scene.render.engine = 'BLENDER_EEVEE_NEXT'
scene.cycles.sampling_pattern = 'TABULATED_SOBOL'
scene.eevee.ray_tracing_options.trace_max_roughness = 0.0
bpy.context.view_layer.update()

# ---- added for rendering (the .blend has no active camera and no usable light): camera, sun
cam_auto = bpy.data.cameras.new('AutoCamera')
cam_auto.lens = 50.0
cam_auto.sensor_width = 36.0
cam_auto.clip_end = 1000.0
ob_auto_camera = bpy.data.objects.new('AutoCamera', cam_auto)
scene.collection.objects.link(ob_auto_camera)
ob_auto_camera.location = (4.18995, -5.02838, 4.38317)
ob_auto_camera.rotation_euler = (1.09748, -7.21219e-08, 0.694738)
scene.camera = ob_auto_camera
light_auto_sun = bpy.data.lights.new('AutoSun', 'SUN')
light_auto_sun.energy = 3.0
light_auto_sun.angle = 0.0523599
ob_auto_sun = bpy.data.objects.new('AutoSun', light_auto_sun)
scene.collection.objects.link(ob_auto_sun)
ob_auto_sun.rotation_euler = (0.872665, 0.174533, 0.523599)
bpy.context.view_layer.update()
